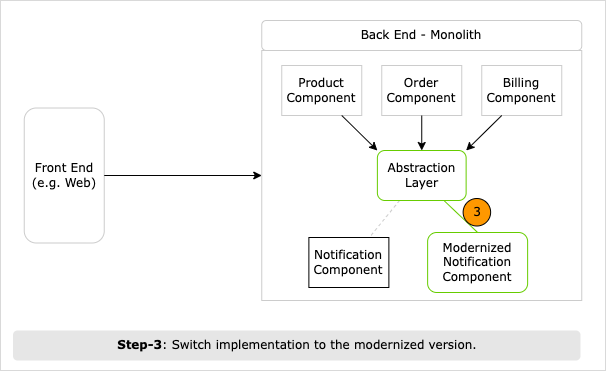

The diagram above was exported from draw.io. Its source (the exported page's mxGraphModel, read from the mxfile embedded in the PNG):
<mxGraphModel dx="894" dy="797" grid="1" gridSize="10" guides="1" tooltips="1" connect="1" arrows="1" fold="1" page="1" pageScale="1" pageWidth="850" pageHeight="1100" math="0" shadow="0">
  <root>
    <mxCell id="0" />
    <mxCell id="1" parent="0" />
    <mxCell id="2" value="" style="rounded=0;whiteSpace=wrap;html=1;strokeColor=#B3B3B3;fillColor=default;strokeWidth=1;dashed=1;dashPattern=1 1;shadow=0;fontFamily=Verdana;" vertex="1" parent="1">
      <mxGeometry x="122" y="1150" width="605" height="370" as="geometry" />
    </mxCell>
    <mxCell id="3" value="" style="rounded=0;whiteSpace=wrap;html=1;strokeColor=#CCCCCC;fontFamily=Verdana;" vertex="1" parent="1">
      <mxGeometry x="383.25" y="1200" width="320" height="250" as="geometry" />
    </mxCell>
    <mxCell id="4" value="Front End (e.g. Web)" style="text;html=1;strokeColor=#CCCCCC;fillColor=default;align=center;verticalAlign=middle;whiteSpace=wrap;rounded=1;shadow=0;fontFamily=Verdana;" vertex="1" parent="1">
      <mxGeometry x="145.75" y="1257.5" width="80" height="135" as="geometry" />
    </mxCell>
    <mxCell id="5" value="Back End - Monolith" style="text;html=1;strokeColor=#CCCCCC;fillColor=default;align=center;verticalAlign=middle;whiteSpace=wrap;rounded=1;shadow=0;fontFamily=Verdana;" vertex="1" parent="1">
      <mxGeometry x="383.25" y="1170" width="320" height="30" as="geometry" />
    </mxCell>
    <mxCell id="6" value="Product Component" style="rounded=0;whiteSpace=wrap;html=1;strokeColor=#CCCCCC;fillColor=default;shadow=0;fontFamily=Verdana;" vertex="1" parent="1">
      <mxGeometry x="403.25" y="1215" width="80" height="50" as="geometry" />
    </mxCell>
    <mxCell id="7" value="Order Component" style="rounded=0;whiteSpace=wrap;html=1;strokeColor=#CCCCCC;fillColor=default;fontFamily=Verdana;" vertex="1" parent="1">
      <mxGeometry x="503.25" y="1215" width="80" height="50" as="geometry" />
    </mxCell>
    <mxCell id="8" value="Billing Component" style="rounded=0;whiteSpace=wrap;html=1;strokeColor=#CCCCCC;fillColor=default;fontFamily=Verdana;" vertex="1" parent="1">
      <mxGeometry x="603.25" y="1215" width="80" height="50" as="geometry" />
    </mxCell>
    <mxCell id="9" value="Notification Component" style="rounded=0;whiteSpace=wrap;html=1;strokeColor=#000000;fillColor=default;fontFamily=Verdana;" vertex="1" parent="1">
      <mxGeometry x="430.38" y="1387" width="80" height="50" as="geometry" />
    </mxCell>
    <mxCell id="10" value="" style="endArrow=classic;html=1;rounded=0;exitX=0.75;exitY=1;exitDx=0;exitDy=0;entryX=0;entryY=0;entryDx=0;entryDy=0;fontFamily=Verdana;" edge="1" source="6" target="15" parent="1">
      <mxGeometry width="50" height="50" relative="1" as="geometry">
        <mxPoint x="443.25" y="1310" as="sourcePoint" />
        <mxPoint x="473.25" y="1320" as="targetPoint" />
      </mxGeometry>
    </mxCell>
    <mxCell id="11" value="" style="endArrow=classic;html=1;rounded=0;entryX=0.5;entryY=0;entryDx=0;entryDy=0;exitX=0.5;exitY=1;exitDx=0;exitDy=0;fontFamily=Verdana;" edge="1" source="7" target="15" parent="1">
      <mxGeometry width="50" height="50" relative="1" as="geometry">
        <mxPoint x="543.25" y="1310" as="sourcePoint" />
        <mxPoint x="513.25" y="1365" as="targetPoint" />
      </mxGeometry>
    </mxCell>
    <mxCell id="12" value="" style="endArrow=classic;html=1;rounded=0;exitX=0.25;exitY=1;exitDx=0;exitDy=0;entryX=1;entryY=0;entryDx=0;entryDy=0;fontFamily=Verdana;" edge="1" source="8" target="15" parent="1">
      <mxGeometry width="50" height="50" relative="1" as="geometry">
        <mxPoint x="643.25" y="1310" as="sourcePoint" />
        <mxPoint x="513.25" y="1365" as="targetPoint" />
      </mxGeometry>
    </mxCell>
    <mxCell id="13" value="" style="endArrow=classic;html=1;rounded=0;entryX=0;entryY=0.5;entryDx=0;entryDy=0;exitX=1;exitY=0.5;exitDx=0;exitDy=0;fontFamily=Verdana;" edge="1" source="4" target="3" parent="1">
      <mxGeometry width="50" height="50" relative="1" as="geometry">
        <mxPoint x="283.25" y="1230" as="sourcePoint" />
        <mxPoint x="505.75" y="1285" as="targetPoint" />
      </mxGeometry>
    </mxCell>
    <mxCell id="14" value="" style="rounded=0;orthogonalLoop=1;jettySize=auto;html=1;fontFamily=Verdana;strokeColor=#CCCCCC;endArrow=none;endFill=0;strokeWidth=1;exitX=0.25;exitY=1;exitDx=0;exitDy=0;dashed=1;" edge="1" source="15" target="9" parent="1">
      <mxGeometry relative="1" as="geometry">
        <mxPoint x="513.2966666666667" y="1362.0000000000002" as="sourcePoint" />
      </mxGeometry>
    </mxCell>
    <mxCell id="15" value="Abstraction Layer" style="rounded=1;whiteSpace=wrap;html=1;strokeColor=#66CC00;fillColor=none;fontFamily=Verdana;shadow=0;strokeWidth=1;" vertex="1" parent="1">
      <mxGeometry x="498.88" y="1300" width="88.75" height="50" as="geometry" />
    </mxCell>
    <mxCell id="16" value="Modernized&lt;br&gt;Notification Component" style="rounded=1;whiteSpace=wrap;html=1;strokeColor=#66CC00;fillColor=none;fontFamily=Verdana;shadow=0;strokeWidth=1;" vertex="1" parent="1">
      <mxGeometry x="549.13" y="1382" width="100" height="60" as="geometry" />
    </mxCell>
    <mxCell id="17" value="" style="rounded=0;orthogonalLoop=1;jettySize=auto;html=1;fontFamily=Verdana;strokeColor=#66CC00;endArrow=none;endFill=0;entryX=0.5;entryY=0;entryDx=0;entryDy=0;exitX=0.75;exitY=1;exitDx=0;exitDy=0;strokeWidth=1;" edge="1" source="15" target="16" parent="1">
      <mxGeometry relative="1" as="geometry">
        <mxPoint x="556.9425000000002" y="1362.0000000000002" as="sourcePoint" />
        <mxPoint x="501.8383333333335" y="1397.0000000000002" as="targetPoint" />
      </mxGeometry>
    </mxCell>
    <mxCell id="18" value="3" style="ellipse;whiteSpace=wrap;html=1;aspect=fixed;fillColor=#FE9800;fontFamily=Verdana;" vertex="1" parent="1">
      <mxGeometry x="584.63" y="1348" width="27.5" height="27.5" as="geometry" />
    </mxCell>
    <mxCell id="19" value="&lt;b&gt;Step-3&lt;/b&gt;: Switch implementation to the modernized version." style="text;html=1;strokeColor=none;fillColor=#E6E6E6;align=center;verticalAlign=middle;whiteSpace=wrap;rounded=1;shadow=0;perimeterSpacing=0;spacing=7;fontFamily=Verdana;" vertex="1" parent="1">
      <mxGeometry x="134.5" y="1480" width="567.5" height="30" as="geometry" />
    </mxCell>
  </root>
</mxGraphModel>